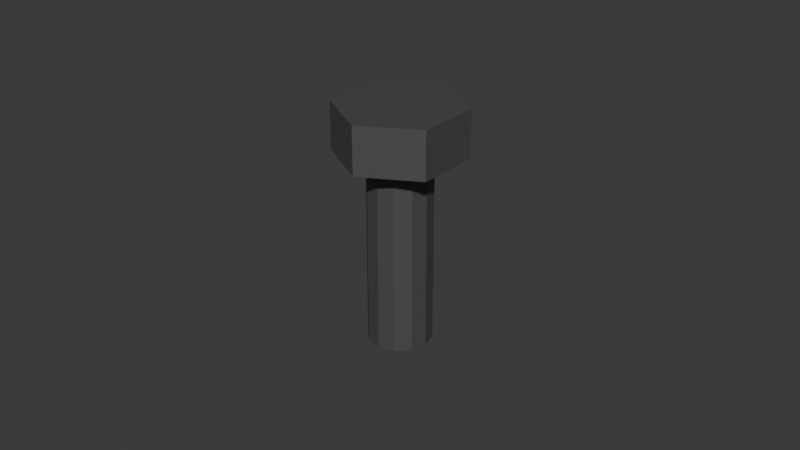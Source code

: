# Source: bolt.blend  (saved by Blender 4.3.32; exported with 4.5.12 LTS)
import bpy
from mathutils import Matrix  # noqa: F401  (used for matrix-valued properties, if any)

bpy.ops.wm.read_factory_settings(use_empty=True)
scene = bpy.context.scene
scene.name = 'Scene'

# ---- collections
col_collection = bpy.data.collections.new('Collection'); scene.collection.children.link(col_collection)

# ---- materials (node trees are filled in below, after node groups)
mat_bolt_mat = bpy.data.materials.new('bolt_mat')

# ---- material node trees
mat_bolt_mat.use_nodes = True; mat_bolt_mat.node_tree.nodes.clear()
_N = mat_bolt_mat.node_tree.nodes; _L = mat_bolt_mat.node_tree.links
n0 = _N.new('ShaderNodeBsdfPrincipled'); n0.name = 'Principled BSDF'; n0.location = (10, 300)
n0.inputs[0].default_value = (0.1364, 0.1364, 0.1364, 1.0)
n0.inputs[1].default_value = 0.5
n1 = _N.new('ShaderNodeOutputMaterial'); n1.name = 'Material Output'; n1.location = (300, 300)
_L.new(n0.outputs[0], n1.inputs[0])
n1.is_active_output = True

# ---- world
world_world = bpy.data.worlds.new('World'); scene.world = world_world
world_world.use_nodes = True; world_world.node_tree.nodes.clear()
_N = world_world.node_tree.nodes; _L = world_world.node_tree.links
n0 = _N.new('ShaderNodeOutputWorld'); n0.name = 'World Output'; n0.location = (300, 300)
n1 = _N.new('ShaderNodeBackground'); n1.name = 'Background'; n1.location = (10, 300)
n1.inputs[0].default_value = (0.05088, 0.05088, 0.05088, 1.0)
_L.new(n1.outputs[0], n0.inputs[0])
n0.is_active_output = True
world_world.color = (0.05088, 0.05088, 0.05088)
world_world.sun_shadow_jitter_overblur = 0.0

# ---- meshes
me_mesh = bpy.data.meshes.new('mesh')
me_mesh.from_pydata([(-2.587e-11, 0.02, 0.0175), (-2.587e-11, 0.02, 0.0325), (0.01732, 0.01, 0.0175), (0.01732, 0.01, 0.0325), (0.01732, -0.01, 0.0175), (0.01732, -0.01, 0.0325), (-2.587e-11, -0.02, 0.0175), (-2.587e-11, -0.02, 0.0325), (-0.01732, -0.01, 0.0175), (-0.01732, -0.01, 0.0325), (-0.01732, 0.01, 0.0175), (-0.01732, 0.01, 0.0325), (-2.587e-11, 0.01, -0.0425), (-2.587e-11, 0.01, 0.0175), (0.005, 0.00866, -0.0425), (0.005, 0.00866, 0.0175), (0.00866, 0.005, -0.0425), (0.00866, 0.005, 0.0175), (0.01, 5.174e-11, -0.0425), (0.01, 5.174e-11, 0.0175), (0.00866, -0.005, -0.0425), (0.00866, -0.005, 0.0175), (0.005, -0.00866, -0.0425), (0.005, -0.00866, 0.0175), (-2.587e-11, -0.01, -0.0425), (-2.587e-11, -0.01, 0.0175), (-0.005, -0.00866, -0.0425), (-0.005, -0.00866, 0.0175), (-0.00866, -0.005, -0.0425), (-0.00866, -0.005, 0.0175), (-0.01, 5.174e-11, -0.0425), (-0.01, 5.174e-11, 0.0175), (-0.00866, 0.005, -0.0425), (-0.00866, 0.005, 0.0175), (-0.005, 0.00866, -0.0425), (-0.005, 0.00866, 0.0175)], [], [(0, 1, 3, 2), (2, 3, 5, 4), (4, 5, 7, 6), (6, 7, 9, 8), (3, 1, 11, 9, 7, 5), (8, 9, 11, 10), (10, 11, 1, 0), (12, 13, 15, 14), (14, 15, 17, 16), (16, 17, 19, 18), (18, 19, 21, 20), (20, 21, 23, 22), (22, 23, 25, 24), (24, 25, 27, 26), (26, 27, 29, 28), (28, 29, 31, 30), (30, 31, 33, 32), (32, 33, 35, 34), (34, 35, 13, 12), (12, 14, 16, 18, 20, 22, 24, 26, 28, 30, 32, 34), (4, 6, 25, 23, 21), (6, 8, 29, 27, 25), (8, 10, 33, 31, 29), (10, 0, 13, 35, 33), (0, 2, 17, 15, 13), (2, 4, 21, 19, 17)])
_uv = me_mesh.uv_layers.new(name='UVMap')
_uv.uv.foreach_set('vector', [1.0, 0.5, 1.0, 1.0, 0.8333, 1.0, 0.8333, 0.5, 0.8333, 0.5, 0.8333, 1.0, 0.6667, 1.0, 0.6667, 0.5, 0.6667, 0.5, 0.6667, 1.0, 0.5, 1.0, 0.5, 0.5, 0.5, 0.5, 0.5, 1.0, 0.3333, 1.0, 0.3333, 0.5, 0.4578, 0.37, 0.25, 0.49, 0.04215, 0.37, 0.04215, 0.13, 0.25, 0.01, 0.4578, 0.13, 0.3333, 0.5, 0.3333, 1.0, 0.1667, 1.0, 0.1667, 0.5, 0.1667, 0.5, 0.1667, 1.0, -8.941e-08, 1.0, -8.941e-08, 0.5, 1.0, 0.5, 1.0, 1.0, 0.9167, 1.0, 0.9167, 0.5, 0.9167, 0.5, 0.9167, 1.0, 0.8333, 1.0, 0.8333, 0.5, 0.8333, 0.5, 0.8333, 1.0, 0.75, 1.0, 0.75, 0.5, 0.75, 0.5, 0.75, 1.0, 0.6667, 1.0, 0.6667, 0.5, 0.6667, 0.5, 0.6667, 1.0, 0.5833, 1.0, 0.5833, 0.5, 0.5833, 0.5, 0.5833, 1.0, 0.5, 1.0, 0.5, 0.5, 0.5, 0.5, 0.5, 1.0, 0.4167, 1.0, 0.4167, 0.5, 0.4167, 0.5, 0.4167, 1.0, 0.3333, 1.0, 0.3333, 0.5, 0.3333, 0.5, 0.3333, 1.0, 0.25, 1.0, 0.25, 0.5, 0.25, 0.5, 0.25, 1.0, 0.1667, 1.0, 0.1667, 0.5, 0.1667, 0.5, 0.1667, 1.0, 0.08333, 1.0, 0.08333, 0.5, 0.08333, 0.5, 0.08333, 1.0, 7.451e-08, 1.0, 7.451e-08, 0.5, 0.75, 0.49, 0.87, 0.4578, 0.9578, 0.37, 0.99, 0.25, 0.9578, 0.13, 0.87, 0.04215, 0.75, 0.01, 0.63, 0.04215, 0.5422, 0.13, 0.51, 0.25, 0.5422, 0.37, 0.63, 0.4578, 0.6667, 0.5, 0.5, 0.5, 0.5, 1.0, 0.5833, 1.0, 0.6667, 1.0, 0.5, 0.5, 0.3333, 0.5, 0.3333, 1.0, 0.4167, 1.0, 0.5, 1.0, 0.3333, 0.5, 0.1667, 0.5, 0.1667, 1.0, 0.25, 1.0, 0.3333, 1.0, 0.1667, 0.5, -8.941e-08, 0.5, 7.451e-08, 1.0, 0.08333, 1.0, 0.1667, 1.0, -8.941e-08, 0.5, 0.8333, 0.5, 0.8333, 1.0, 0.9167, 1.0, 7.451e-08, 1.0, 0.8333, 0.5, 0.6667, 0.5, 0.6667, 1.0, 0.75, 1.0, 0.8333, 1.0])
me_mesh.materials.append(mat_bolt_mat)
me_mesh.update()

# ---- objects
ob_bolt = bpy.data.objects.new('bolt', me_mesh)

# ---- transforms, parenting, visibility, modifiers, constraints
ob_bolt.location = (2.587e-11, -5.174e-11, 0.04253)

# ---- collection membership
col_collection.objects.link(ob_bolt)

# ---- scene / render settings (as saved in the file)
scene.frame_start = 1; scene.frame_end = 250; scene.frame_set(1)
scene.render.engine = 'BLENDER_EEVEE_NEXT'
bpy.context.view_layer.update()

# ---- added for rendering (the .blend has no active camera and no usable light): camera, sun
cam_auto = bpy.data.cameras.new('AutoCamera')
cam_auto.lens = 50.0
cam_auto.sensor_width = 36.0
cam_auto.clip_end = 1000.0
ob_auto_camera = bpy.data.objects.new('AutoCamera', cam_auto)
scene.collection.objects.link(ob_auto_camera)
ob_auto_camera.location = (0.185045, -0.222054, 0.185562)
ob_auto_camera.rotation_euler = (1.09748, -7.21219e-08, 0.694738)
scene.camera = ob_auto_camera
light_auto_sun = bpy.data.lights.new('AutoSun', 'SUN')
light_auto_sun.energy = 3.0
light_auto_sun.angle = 0.0523599
ob_auto_sun = bpy.data.objects.new('AutoSun', light_auto_sun)
scene.collection.objects.link(ob_auto_sun)
ob_auto_sun.rotation_euler = (0.872665, 0.174533, 0.523599)
bpy.context.view_layer.update()
